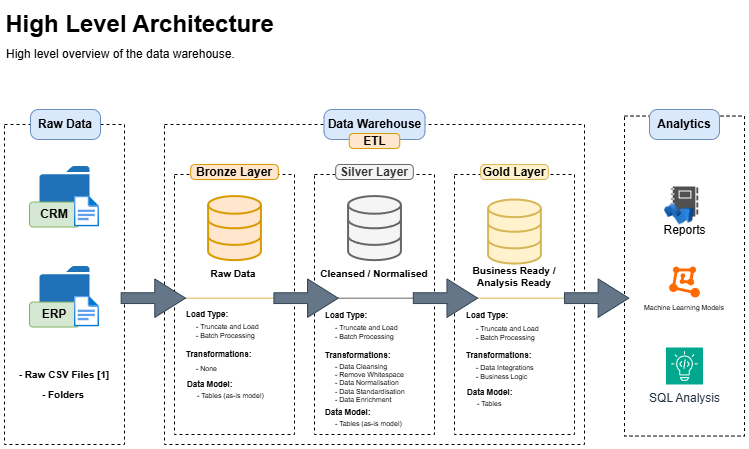

The diagram above was exported from draw.io. Its source (the exported page's mxGraphModel, read from the mxfile embedded in the PNG):
<mxGraphModel dx="983" dy="539" grid="1" gridSize="10" guides="1" tooltips="1" connect="1" arrows="0" fold="1" page="1" pageScale="1" pageWidth="827" pageHeight="1169" math="0" shadow="0">
  <root>
    <mxCell id="0" />
    <mxCell id="1" parent="0" />
    <mxCell id="LIRGl9DOX86aC7RwoYdt-1" value="" style="rounded=0;whiteSpace=wrap;html=1;fillColor=none;dashed=1;" parent="1" vertex="1">
      <mxGeometry x="60" y="170" width="120" height="320" as="geometry" />
    </mxCell>
    <mxCell id="LIRGl9DOX86aC7RwoYdt-6" value="&lt;b&gt;Raw Data&lt;/b&gt;" style="text;html=1;align=center;verticalAlign=middle;whiteSpace=wrap;rounded=1;fillColor=#dae8fc;strokeColor=#6c8ebf;arcSize=27;" parent="1" vertex="1">
      <mxGeometry x="86" y="155" width="70" height="30" as="geometry" />
    </mxCell>
    <mxCell id="LIRGl9DOX86aC7RwoYdt-10" value="High Level Architecture" style="text;strokeColor=none;fillColor=none;html=1;fontSize=24;fontStyle=1;verticalAlign=middle;align=center;" parent="1" vertex="1">
      <mxGeometry x="180" y="50" width="30" height="40" as="geometry" />
    </mxCell>
    <UserObject label="High level overview of the data warehouse." placeholders="1" name="Variable" id="LIRGl9DOX86aC7RwoYdt-12">
      <mxCell style="text;html=1;strokeColor=none;fillColor=none;align=left;verticalAlign=middle;whiteSpace=wrap;overflow=hidden;" parent="1" vertex="1">
        <mxGeometry x="60" y="90" width="250" height="20" as="geometry" />
      </mxCell>
    </UserObject>
    <mxCell id="LIRGl9DOX86aC7RwoYdt-13" value="" style="sketch=0;pointerEvents=1;shadow=0;dashed=0;html=1;strokeColor=none;labelPosition=center;verticalLabelPosition=bottom;verticalAlign=top;outlineConnect=0;align=center;shape=mxgraph.office.concepts.folder;fillColor=#2072B8;" parent="1" vertex="1">
      <mxGeometry x="95" y="211.55" width="50" height="45" as="geometry" />
    </mxCell>
    <mxCell id="inTsF6QfXtIzsOXiwnTm-4" value="&lt;b&gt;CRM&lt;/b&gt;" style="text;html=1;align=center;verticalAlign=middle;whiteSpace=wrap;rounded=1;fillColor=#d5e8d4;strokeColor=#82b366;" vertex="1" parent="1">
      <mxGeometry x="85" y="247.55" width="50" height="25" as="geometry" />
    </mxCell>
    <mxCell id="inTsF6QfXtIzsOXiwnTm-1" value="" style="image;aspect=fixed;html=1;points=[];align=center;fontSize=12;image=img/lib/azure2/general/File.svg;" vertex="1" parent="1">
      <mxGeometry x="129.83999999999997" y="241.55" width="25.16" height="31" as="geometry" />
    </mxCell>
    <mxCell id="inTsF6QfXtIzsOXiwnTm-5" value="" style="sketch=0;pointerEvents=1;shadow=0;dashed=0;html=1;strokeColor=none;labelPosition=center;verticalLabelPosition=bottom;verticalAlign=top;outlineConnect=0;align=center;shape=mxgraph.office.concepts.folder;fillColor=#2072B8;" vertex="1" parent="1">
      <mxGeometry x="95" y="311.55" width="50" height="45" as="geometry" />
    </mxCell>
    <mxCell id="inTsF6QfXtIzsOXiwnTm-6" value="&lt;b&gt;ERP&lt;/b&gt;" style="text;html=1;align=center;verticalAlign=middle;whiteSpace=wrap;rounded=1;fillColor=#d5e8d4;strokeColor=#82b366;" vertex="1" parent="1">
      <mxGeometry x="85" y="347.55" width="50" height="25" as="geometry" />
    </mxCell>
    <mxCell id="inTsF6QfXtIzsOXiwnTm-7" value="" style="image;aspect=fixed;html=1;points=[];align=center;fontSize=12;image=img/lib/azure2/general/File.svg;" vertex="1" parent="1">
      <mxGeometry x="129.83999999999997" y="341.55" width="25.16" height="31" as="geometry" />
    </mxCell>
    <mxCell id="inTsF6QfXtIzsOXiwnTm-8" value="" style="rounded=0;whiteSpace=wrap;html=1;fillColor=none;dashed=1;" vertex="1" parent="1">
      <mxGeometry x="220" y="170" width="420" height="320" as="geometry" />
    </mxCell>
    <mxCell id="inTsF6QfXtIzsOXiwnTm-9" value="&lt;b&gt;Data Warehouse&lt;/b&gt;" style="text;html=1;align=center;verticalAlign=middle;whiteSpace=wrap;rounded=1;fillColor=#dae8fc;strokeColor=#6c8ebf;arcSize=27;" vertex="1" parent="1">
      <mxGeometry x="379.5" y="155" width="101" height="30" as="geometry" />
    </mxCell>
    <mxCell id="inTsF6QfXtIzsOXiwnTm-12" value="" style="rounded=0;whiteSpace=wrap;html=1;fillColor=none;dashed=1;" vertex="1" parent="1">
      <mxGeometry x="230" y="220" width="120" height="260" as="geometry" />
    </mxCell>
    <mxCell id="inTsF6QfXtIzsOXiwnTm-13" value="" style="rounded=0;whiteSpace=wrap;html=1;fillColor=none;dashed=1;" vertex="1" parent="1">
      <mxGeometry x="370" y="220" width="120" height="260" as="geometry" />
    </mxCell>
    <mxCell id="inTsF6QfXtIzsOXiwnTm-14" value="" style="rounded=0;whiteSpace=wrap;html=1;fillColor=none;dashed=1;" vertex="1" parent="1">
      <mxGeometry x="510" y="220" width="120" height="260" as="geometry" />
    </mxCell>
    <mxCell id="inTsF6QfXtIzsOXiwnTm-15" value="&lt;b&gt;ETL&lt;/b&gt;" style="text;html=1;align=center;verticalAlign=middle;whiteSpace=wrap;rounded=1;fillColor=#ffe6cc;strokeColor=#d79b00;arcSize=27;" vertex="1" parent="1">
      <mxGeometry x="404.75" y="179" width="50.5" height="15" as="geometry" />
    </mxCell>
    <mxCell id="inTsF6QfXtIzsOXiwnTm-11" value="&lt;b&gt;Bronze Layer&lt;/b&gt;" style="text;html=1;align=center;verticalAlign=middle;whiteSpace=wrap;rounded=1;fillColor=#ffe6cc;strokeColor=#d79b00;arcSize=27;" vertex="1" parent="1">
      <mxGeometry x="246.19" y="210" width="87.62" height="15" as="geometry" />
    </mxCell>
    <mxCell id="inTsF6QfXtIzsOXiwnTm-16" value="&lt;b&gt;Silver Layer&lt;/b&gt;" style="text;html=1;align=center;verticalAlign=middle;whiteSpace=wrap;rounded=1;fillColor=#f5f5f5;strokeColor=#666666;arcSize=27;fontColor=#333333;" vertex="1" parent="1">
      <mxGeometry x="391.19" y="210" width="77.62" height="15" as="geometry" />
    </mxCell>
    <mxCell id="inTsF6QfXtIzsOXiwnTm-17" value="&lt;b&gt;Gold Layer&lt;/b&gt;" style="text;html=1;align=center;verticalAlign=middle;whiteSpace=wrap;rounded=1;fillColor=#fff2cc;strokeColor=#d6b656;arcSize=27;" vertex="1" parent="1">
      <mxGeometry x="536.1899999999999" y="210" width="67.62" height="15" as="geometry" />
    </mxCell>
    <mxCell id="inTsF6QfXtIzsOXiwnTm-18" value="" style="html=1;verticalLabelPosition=bottom;align=center;labelBackgroundColor=#ffffff;verticalAlign=top;strokeWidth=2;strokeColor=#d79b00;shadow=0;dashed=0;shape=mxgraph.ios7.icons.data;fillColor=#ffe6cc;" vertex="1" parent="1">
      <mxGeometry x="263.57" y="241.55" width="52.86" height="64.1" as="geometry" />
    </mxCell>
    <mxCell id="inTsF6QfXtIzsOXiwnTm-19" value="" style="html=1;verticalLabelPosition=bottom;align=center;labelBackgroundColor=#ffffff;verticalAlign=top;strokeWidth=2;shadow=0;dashed=0;shape=mxgraph.ios7.icons.data;fillColor=#f5f5f5;fontColor=#333333;strokeColor=#666666;" vertex="1" parent="1">
      <mxGeometry x="403.57" y="241.55" width="52.86" height="64.1" as="geometry" />
    </mxCell>
    <mxCell id="inTsF6QfXtIzsOXiwnTm-20" value="" style="html=1;verticalLabelPosition=bottom;align=center;labelBackgroundColor=#ffffff;verticalAlign=top;strokeWidth=2;shadow=0;dashed=0;shape=mxgraph.ios7.icons.data;fillColor=#fff2cc;strokeColor=#d6b656;" vertex="1" parent="1">
      <mxGeometry x="543.5699999999999" y="245" width="52.86" height="64.1" as="geometry" />
    </mxCell>
    <mxCell id="inTsF6QfXtIzsOXiwnTm-21" value="&lt;b&gt;- Raw CSV Files [1]&lt;/b&gt;" style="text;html=1;align=center;verticalAlign=middle;whiteSpace=wrap;rounded=0;fontSize=10;" vertex="1" parent="1">
      <mxGeometry x="61.25" y="410" width="117.5" height="20" as="geometry" />
    </mxCell>
    <mxCell id="inTsF6QfXtIzsOXiwnTm-22" value="&lt;b&gt;- Folders&lt;/b&gt;" style="text;html=1;align=center;verticalAlign=middle;whiteSpace=wrap;rounded=0;fontSize=10;" vertex="1" parent="1">
      <mxGeometry x="60" y="430" width="117.5" height="20" as="geometry" />
    </mxCell>
    <mxCell id="inTsF6QfXtIzsOXiwnTm-26" value="" style="line;strokeWidth=1;rotatable=0;dashed=0;labelPosition=right;align=left;verticalAlign=middle;spacingTop=0;spacingLeft=6;points=[];portConstraint=eastwest;fillColor=#fff2cc;strokeColor=#d6b656;" vertex="1" parent="1">
      <mxGeometry x="240" y="337" width="89" height="13.33" as="geometry" />
    </mxCell>
    <mxCell id="inTsF6QfXtIzsOXiwnTm-28" value="" style="line;strokeWidth=1;rotatable=0;dashed=0;labelPosition=right;align=left;verticalAlign=middle;spacingTop=0;spacingLeft=6;points=[];portConstraint=eastwest;fillColor=#f5f5f5;strokeColor=#666666;fontColor=#333333;" vertex="1" parent="1">
      <mxGeometry x="393.75" y="337" width="80" height="13.33" as="geometry" />
    </mxCell>
    <mxCell id="inTsF6QfXtIzsOXiwnTm-29" value="" style="line;strokeWidth=1;rotatable=0;dashed=0;labelPosition=right;align=left;verticalAlign=middle;spacingTop=0;spacingLeft=6;points=[];portConstraint=eastwest;fillColor=#fff2cc;strokeColor=#d6b656;" vertex="1" parent="1">
      <mxGeometry x="529" y="337" width="91" height="13.33" as="geometry" />
    </mxCell>
    <mxCell id="inTsF6QfXtIzsOXiwnTm-30" value="&lt;b&gt;Load Type:&lt;/b&gt;" style="text;html=1;align=left;verticalAlign=middle;whiteSpace=wrap;rounded=0;fontSize=8;" vertex="1" parent="1">
      <mxGeometry x="240" y="350.33" width="110" height="20" as="geometry" />
    </mxCell>
    <mxCell id="inTsF6QfXtIzsOXiwnTm-31" value="- Truncate and Load&lt;div&gt;- Batch Processing&lt;/div&gt;" style="text;html=1;align=left;verticalAlign=middle;whiteSpace=wrap;rounded=0;fontSize=7;" vertex="1" parent="1">
      <mxGeometry x="250" y="367.45" width="100" height="20" as="geometry" />
    </mxCell>
    <mxCell id="inTsF6QfXtIzsOXiwnTm-33" value="- None" style="text;html=1;align=left;verticalAlign=middle;whiteSpace=wrap;rounded=0;fontSize=7;" vertex="1" parent="1">
      <mxGeometry x="250" y="404.88" width="100" height="20" as="geometry" />
    </mxCell>
    <mxCell id="inTsF6QfXtIzsOXiwnTm-34" value="&lt;b&gt;Transformations:&lt;/b&gt;" style="text;html=1;align=left;verticalAlign=middle;whiteSpace=wrap;rounded=0;fontSize=8;" vertex="1" parent="1">
      <mxGeometry x="240" y="390" width="110" height="20" as="geometry" />
    </mxCell>
    <mxCell id="inTsF6QfXtIzsOXiwnTm-35" value="&lt;b&gt;Data Model:&lt;/b&gt;" style="text;html=1;align=left;verticalAlign=middle;whiteSpace=wrap;rounded=0;fontSize=8;" vertex="1" parent="1">
      <mxGeometry x="241" y="420" width="110" height="20" as="geometry" />
    </mxCell>
    <mxCell id="inTsF6QfXtIzsOXiwnTm-36" value="- Tables (as-is model)" style="text;html=1;align=left;verticalAlign=middle;whiteSpace=wrap;rounded=0;fontSize=7;" vertex="1" parent="1">
      <mxGeometry x="251" y="432" width="100" height="20" as="geometry" />
    </mxCell>
    <mxCell id="inTsF6QfXtIzsOXiwnTm-37" value="&lt;b&gt;Raw Data&lt;/b&gt;" style="text;html=1;align=center;verticalAlign=middle;whiteSpace=wrap;rounded=0;fontSize=10;" vertex="1" parent="1">
      <mxGeometry x="230" y="309.1" width="117.5" height="20" as="geometry" />
    </mxCell>
    <mxCell id="inTsF6QfXtIzsOXiwnTm-38" value="&lt;b&gt;Cleansed / Normalised&lt;/b&gt;" style="text;html=1;align=center;verticalAlign=middle;whiteSpace=wrap;rounded=0;fontSize=10;" vertex="1" parent="1">
      <mxGeometry x="371.25" y="309.1" width="117.5" height="20" as="geometry" />
    </mxCell>
    <mxCell id="inTsF6QfXtIzsOXiwnTm-39" value="&lt;b&gt;Business Ready / Analysis Ready&lt;/b&gt;" style="text;html=1;align=center;verticalAlign=middle;whiteSpace=wrap;rounded=0;fontSize=10;" vertex="1" parent="1">
      <mxGeometry x="511.25" y="311.55" width="117.5" height="20" as="geometry" />
    </mxCell>
    <mxCell id="inTsF6QfXtIzsOXiwnTm-40" value="- Tables (as-is model)" style="text;html=1;align=left;verticalAlign=middle;whiteSpace=wrap;rounded=0;fontSize=7;" vertex="1" parent="1">
      <mxGeometry x="388.75" y="460" width="100" height="20" as="geometry" />
    </mxCell>
    <mxCell id="inTsF6QfXtIzsOXiwnTm-41" value="&lt;b&gt;Transformations:&lt;/b&gt;" style="text;html=1;align=left;verticalAlign=middle;whiteSpace=wrap;rounded=0;fontSize=8;" vertex="1" parent="1">
      <mxGeometry x="378.75" y="390.56" width="110" height="20" as="geometry" />
    </mxCell>
    <mxCell id="inTsF6QfXtIzsOXiwnTm-42" value="&lt;b&gt;Data Model:&lt;/b&gt;" style="text;html=1;align=left;verticalAlign=middle;whiteSpace=wrap;rounded=0;fontSize=8;" vertex="1" parent="1">
      <mxGeometry x="378.75" y="448" width="110" height="20" as="geometry" />
    </mxCell>
    <mxCell id="inTsF6QfXtIzsOXiwnTm-43" value="- Data Cleansing&lt;div&gt;- Remove Whitespace&lt;/div&gt;&lt;div&gt;- Data Normalisation&lt;/div&gt;&lt;div&gt;- Data Standardisation&lt;/div&gt;&lt;div&gt;- Data Enrichment&lt;/div&gt;" style="text;html=1;align=left;verticalAlign=middle;whiteSpace=wrap;rounded=0;fontSize=7;" vertex="1" parent="1">
      <mxGeometry x="389" y="419" width="100" height="20" as="geometry" />
    </mxCell>
    <mxCell id="inTsF6QfXtIzsOXiwnTm-44" value="- Truncate and Load&lt;div&gt;- Batch Processing&lt;/div&gt;" style="text;html=1;align=left;verticalAlign=middle;whiteSpace=wrap;rounded=0;fontSize=7;" vertex="1" parent="1">
      <mxGeometry x="388.75" y="368.01" width="100" height="20" as="geometry" />
    </mxCell>
    <mxCell id="inTsF6QfXtIzsOXiwnTm-45" value="&lt;b&gt;Load Type:&lt;/b&gt;" style="text;html=1;align=left;verticalAlign=middle;whiteSpace=wrap;rounded=0;fontSize=8;" vertex="1" parent="1">
      <mxGeometry x="378.75" y="350.89" width="110" height="20" as="geometry" />
    </mxCell>
    <mxCell id="inTsF6QfXtIzsOXiwnTm-46" value="- Tables" style="text;html=1;align=left;verticalAlign=middle;whiteSpace=wrap;rounded=0;fontSize=7;" vertex="1" parent="1">
      <mxGeometry x="531" y="440" width="100" height="20" as="geometry" />
    </mxCell>
    <mxCell id="inTsF6QfXtIzsOXiwnTm-47" value="&lt;b&gt;Transformations:&lt;/b&gt;" style="text;html=1;align=left;verticalAlign=middle;whiteSpace=wrap;rounded=0;fontSize=8;" vertex="1" parent="1">
      <mxGeometry x="520" y="391.12" width="110" height="20" as="geometry" />
    </mxCell>
    <mxCell id="inTsF6QfXtIzsOXiwnTm-48" value="&lt;b&gt;Data Model:&lt;/b&gt;" style="text;html=1;align=left;verticalAlign=middle;whiteSpace=wrap;rounded=0;fontSize=8;" vertex="1" parent="1">
      <mxGeometry x="521" y="428" width="110" height="20" as="geometry" />
    </mxCell>
    <mxCell id="inTsF6QfXtIzsOXiwnTm-49" value="- Data Integrations&lt;div&gt;- Business Logic&lt;/div&gt;" style="text;html=1;align=left;verticalAlign=middle;whiteSpace=wrap;rounded=0;fontSize=7;" vertex="1" parent="1">
      <mxGeometry x="530" y="406" width="100" height="24" as="geometry" />
    </mxCell>
    <mxCell id="inTsF6QfXtIzsOXiwnTm-50" value="- Truncate and Load&lt;div&gt;- Batch Processing&lt;/div&gt;" style="text;html=1;align=left;verticalAlign=middle;whiteSpace=wrap;rounded=0;fontSize=7;" vertex="1" parent="1">
      <mxGeometry x="530" y="368.57" width="100" height="20" as="geometry" />
    </mxCell>
    <mxCell id="inTsF6QfXtIzsOXiwnTm-51" value="&lt;b&gt;Load Type:&lt;/b&gt;" style="text;html=1;align=left;verticalAlign=middle;whiteSpace=wrap;rounded=0;fontSize=8;" vertex="1" parent="1">
      <mxGeometry x="520" y="351.45" width="110" height="20" as="geometry" />
    </mxCell>
    <mxCell id="inTsF6QfXtIzsOXiwnTm-59" value="" style="rounded=0;whiteSpace=wrap;html=1;fillColor=none;dashed=1;" vertex="1" parent="1">
      <mxGeometry x="680" y="161.55" width="120" height="320" as="geometry" />
    </mxCell>
    <mxCell id="inTsF6QfXtIzsOXiwnTm-60" value="&lt;b&gt;Analytics&lt;/b&gt;" style="text;html=1;align=center;verticalAlign=middle;whiteSpace=wrap;rounded=1;fillColor=#dae8fc;strokeColor=#6c8ebf;arcSize=27;" vertex="1" parent="1">
      <mxGeometry x="705" y="155" width="70" height="30" as="geometry" />
    </mxCell>
    <mxCell id="inTsF6QfXtIzsOXiwnTm-61" value="Reports" style="sketch=0;pointerEvents=1;shadow=0;dashed=0;html=1;strokeColor=none;labelPosition=center;verticalLabelPosition=bottom;verticalAlign=top;align=center;fillColor=#505050;shape=mxgraph.mscae.intune.reports" vertex="1" parent="1">
      <mxGeometry x="726.2" y="232" width="27.6" height="30" as="geometry" />
    </mxCell>
    <mxCell id="inTsF6QfXtIzsOXiwnTm-62" value="" style="image;html=1;image=img/lib/clip_art/finance/Stock_Up_128x128.png" vertex="1" parent="1">
      <mxGeometry x="720" y="244.05" width="30" height="32" as="geometry" />
    </mxCell>
    <mxCell id="inTsF6QfXtIzsOXiwnTm-63" value="" style="points=[];aspect=fixed;html=1;align=center;shadow=0;dashed=0;fillColor=#FF6A00;strokeColor=none;shape=mxgraph.alibaba_cloud.machine_learning;" vertex="1" parent="1">
      <mxGeometry x="724.59" y="312" width="30.81" height="31" as="geometry" />
    </mxCell>
    <mxCell id="inTsF6QfXtIzsOXiwnTm-64" value="Machine Learning Models" style="text;html=1;align=center;verticalAlign=middle;whiteSpace=wrap;rounded=0;fontSize=7;" vertex="1" parent="1">
      <mxGeometry x="695" y="343" width="90" height="22.45" as="geometry" />
    </mxCell>
    <mxCell id="inTsF6QfXtIzsOXiwnTm-65" value="SQL Analysis" style="sketch=0;points=[[0,0,0],[0.25,0,0],[0.5,0,0],[0.75,0,0],[1,0,0],[0,1,0],[0.25,1,0],[0.5,1,0],[0.75,1,0],[1,1,0],[0,0.25,0],[0,0.5,0],[0,0.75,0],[1,0.25,0],[1,0.5,0],[1,0.75,0]];outlineConnect=0;fontColor=#232F3E;fillColor=#01A88D;strokeColor=#ffffff;dashed=0;verticalLabelPosition=bottom;verticalAlign=top;align=center;html=1;fontSize=12;fontStyle=0;aspect=fixed;shape=mxgraph.aws4.resourceIcon;resIcon=mxgraph.aws4.codeguru_2;" vertex="1" parent="1">
      <mxGeometry x="721.5" y="393" width="37" height="37" as="geometry" />
    </mxCell>
    <mxCell id="inTsF6QfXtIzsOXiwnTm-71" value="" style="shape=singleArrow;whiteSpace=wrap;html=1;fillColor=#647687;strokeColor=#314354;fontColor=#ffffff;arrowWidth=0.28045080190723803;arrowSize=0.47742381075714335;" vertex="1" parent="1">
      <mxGeometry x="176.65" y="324.44" width="64.35" height="38.45" as="geometry" />
    </mxCell>
    <mxCell id="inTsF6QfXtIzsOXiwnTm-72" value="" style="shape=singleArrow;whiteSpace=wrap;html=1;fillColor=#647687;strokeColor=#314354;fontColor=#ffffff;arrowWidth=0.28045080190723803;arrowSize=0.47742381075714335;" vertex="1" parent="1">
      <mxGeometry x="329.4" y="324.44" width="64.35" height="38.45" as="geometry" />
    </mxCell>
    <mxCell id="inTsF6QfXtIzsOXiwnTm-73" value="" style="shape=singleArrow;whiteSpace=wrap;html=1;fillColor=#647687;strokeColor=#314354;fontColor=#ffffff;arrowWidth=0.28045080190723803;arrowSize=0.47742381075714335;" vertex="1" parent="1">
      <mxGeometry x="468.80999999999995" y="324.44" width="64.35" height="38.45" as="geometry" />
    </mxCell>
    <mxCell id="inTsF6QfXtIzsOXiwnTm-74" value="" style="shape=singleArrow;whiteSpace=wrap;html=1;fillColor=#647687;strokeColor=#314354;fontColor=#ffffff;arrowWidth=0.28045080190723803;arrowSize=0.47742381075714335;" vertex="1" parent="1">
      <mxGeometry x="620" y="324.44" width="64.35" height="38.45" as="geometry" />
    </mxCell>
  </root>
</mxGraphModel>